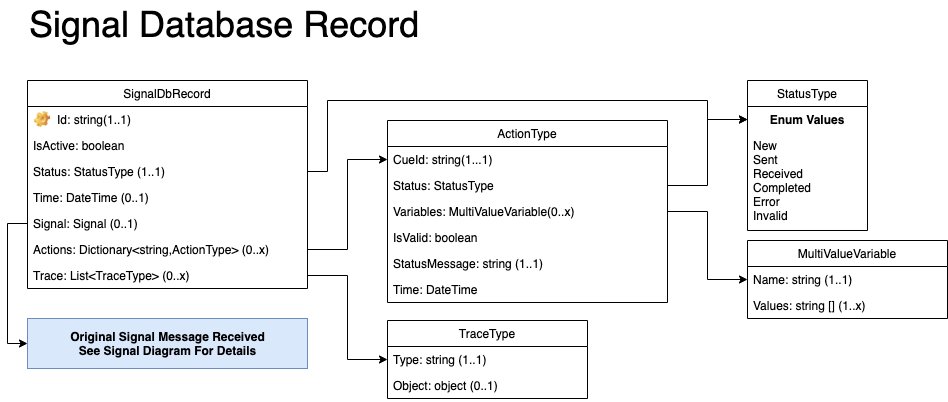

The diagram above was exported from draw.io. Its source (the exported page's mxGraphModel, read from the mxfile embedded in the PNG):
<mxGraphModel dx="1042" dy="684" grid="1" gridSize="10" guides="1" tooltips="1" connect="1" arrows="1" fold="1" page="1" pageScale="1" pageWidth="1100" pageHeight="850" math="0" shadow="0">
  <root>
    <mxCell id="0" />
    <mxCell id="1" parent="0" />
    <mxCell id="Yg6pK1T9AQLUbVwk1xyi-2" value="&lt;font style=&quot;font-size: 36px&quot;&gt;Signal Database Record&lt;/font&gt;" style="text;html=1;resizable=0;points=[];autosize=1;align=left;verticalAlign=top;spacingTop=-4;" parent="1" vertex="1">
      <mxGeometry x="40" y="40" width="410" height="20" as="geometry" />
    </mxCell>
    <mxCell id="KmfvtNIkWaQ_sEXPeE87-1" value="SignalDbRecord" style="swimlane;fontStyle=0;childLayout=stackLayout;horizontal=1;startSize=26;fillColor=none;horizontalStack=0;resizeParent=1;resizeParentMax=0;resizeLast=0;collapsible=1;marginBottom=0;" parent="1" vertex="1">
      <mxGeometry x="40" y="120" width="280" height="208" as="geometry" />
    </mxCell>
    <mxCell id="Ou2PWRsIDcKgJtkRFagu-1" value="Id: string(1..1)" style="label;fontStyle=0;strokeColor=none;fillColor=none;align=left;verticalAlign=top;overflow=hidden;spacingLeft=28;spacingRight=4;rotatable=0;points=[[0,0.5],[1,0.5]];portConstraint=eastwest;imageWidth=16;imageHeight=16;image=img/clipart/Gear_128x128.png" parent="KmfvtNIkWaQ_sEXPeE87-1" vertex="1">
      <mxGeometry y="26" width="280" height="26" as="geometry" />
    </mxCell>
    <mxCell id="KmfvtNIkWaQ_sEXPeE87-5" value="IsActive: boolean" style="text;strokeColor=none;fillColor=none;align=left;verticalAlign=top;spacingLeft=4;spacingRight=4;overflow=hidden;rotatable=0;points=[[0,0.5],[1,0.5]];portConstraint=eastwest;" parent="KmfvtNIkWaQ_sEXPeE87-1" vertex="1">
      <mxGeometry y="52" width="280" height="26" as="geometry" />
    </mxCell>
    <mxCell id="lmNlHfjNBO_UcjLoJuzN-1" value="Status: StatusType (1..1)" style="text;strokeColor=none;fillColor=none;align=left;verticalAlign=top;spacingLeft=4;spacingRight=4;overflow=hidden;rotatable=0;points=[[0,0.5],[1,0.5]];portConstraint=eastwest;" parent="KmfvtNIkWaQ_sEXPeE87-1" vertex="1">
      <mxGeometry y="78" width="280" height="26" as="geometry" />
    </mxCell>
    <mxCell id="lmNlHfjNBO_UcjLoJuzN-2" value="Time: DateTime (0..1)" style="text;strokeColor=none;fillColor=none;align=left;verticalAlign=top;spacingLeft=4;spacingRight=4;overflow=hidden;rotatable=0;points=[[0,0.5],[1,0.5]];portConstraint=eastwest;" parent="KmfvtNIkWaQ_sEXPeE87-1" vertex="1">
      <mxGeometry y="104" width="280" height="26" as="geometry" />
    </mxCell>
    <mxCell id="lmNlHfjNBO_UcjLoJuzN-5" value="Signal: Signal (0..1)" style="text;strokeColor=none;fillColor=none;align=left;verticalAlign=top;spacingLeft=4;spacingRight=4;overflow=hidden;rotatable=0;points=[[0,0.5],[1,0.5]];portConstraint=eastwest;" parent="KmfvtNIkWaQ_sEXPeE87-1" vertex="1">
      <mxGeometry y="130" width="280" height="26" as="geometry" />
    </mxCell>
    <mxCell id="lmNlHfjNBO_UcjLoJuzN-7" value="Actions: Dictionary&lt;string,ActionType&gt; (0..x)" style="text;strokeColor=none;fillColor=none;align=left;verticalAlign=top;spacingLeft=4;spacingRight=4;overflow=hidden;rotatable=0;points=[[0,0.5],[1,0.5]];portConstraint=eastwest;" parent="KmfvtNIkWaQ_sEXPeE87-1" vertex="1">
      <mxGeometry y="156" width="280" height="26" as="geometry" />
    </mxCell>
    <mxCell id="lmNlHfjNBO_UcjLoJuzN-6" value="Trace: List&lt;TraceType&gt; (0..x)" style="text;strokeColor=none;fillColor=none;align=left;verticalAlign=top;spacingLeft=4;spacingRight=4;overflow=hidden;rotatable=0;points=[[0,0.5],[1,0.5]];portConstraint=eastwest;" parent="KmfvtNIkWaQ_sEXPeE87-1" vertex="1">
      <mxGeometry y="182" width="280" height="26" as="geometry" />
    </mxCell>
    <mxCell id="lmNlHfjNBO_UcjLoJuzN-11" value="ActionType" style="swimlane;fontStyle=0;childLayout=stackLayout;horizontal=1;startSize=26;fillColor=none;horizontalStack=0;resizeParent=1;resizeParentMax=0;resizeLast=0;collapsible=1;marginBottom=0;" parent="1" vertex="1">
      <mxGeometry x="400" y="160" width="280" height="182" as="geometry" />
    </mxCell>
    <mxCell id="lmNlHfjNBO_UcjLoJuzN-13" value="CueId: string(1...1)" style="text;strokeColor=none;fillColor=none;align=left;verticalAlign=top;spacingLeft=4;spacingRight=4;overflow=hidden;rotatable=0;points=[[0,0.5],[1,0.5]];portConstraint=eastwest;" parent="lmNlHfjNBO_UcjLoJuzN-11" vertex="1">
      <mxGeometry y="26" width="280" height="26" as="geometry" />
    </mxCell>
    <mxCell id="lmNlHfjNBO_UcjLoJuzN-16" value="Status: StatusType" style="text;strokeColor=none;fillColor=none;align=left;verticalAlign=top;spacingLeft=4;spacingRight=4;overflow=hidden;rotatable=0;points=[[0,0.5],[1,0.5]];portConstraint=eastwest;" parent="lmNlHfjNBO_UcjLoJuzN-11" vertex="1">
      <mxGeometry y="52" width="280" height="26" as="geometry" />
    </mxCell>
    <mxCell id="lmNlHfjNBO_UcjLoJuzN-14" value="Variables: MultiValueVariable(0..x)" style="text;strokeColor=none;fillColor=none;align=left;verticalAlign=top;spacingLeft=4;spacingRight=4;overflow=hidden;rotatable=0;points=[[0,0.5],[1,0.5]];portConstraint=eastwest;" parent="lmNlHfjNBO_UcjLoJuzN-11" vertex="1">
      <mxGeometry y="78" width="280" height="26" as="geometry" />
    </mxCell>
    <mxCell id="lmNlHfjNBO_UcjLoJuzN-15" value="IsValid: boolean" style="text;strokeColor=none;fillColor=none;align=left;verticalAlign=top;spacingLeft=4;spacingRight=4;overflow=hidden;rotatable=0;points=[[0,0.5],[1,0.5]];portConstraint=eastwest;" parent="lmNlHfjNBO_UcjLoJuzN-11" vertex="1">
      <mxGeometry y="104" width="280" height="26" as="geometry" />
    </mxCell>
    <mxCell id="lmNlHfjNBO_UcjLoJuzN-17" value="StatusMessage: string (1..1)" style="text;strokeColor=none;fillColor=none;align=left;verticalAlign=top;spacingLeft=4;spacingRight=4;overflow=hidden;rotatable=0;points=[[0,0.5],[1,0.5]];portConstraint=eastwest;" parent="lmNlHfjNBO_UcjLoJuzN-11" vertex="1">
      <mxGeometry y="130" width="280" height="26" as="geometry" />
    </mxCell>
    <mxCell id="lmNlHfjNBO_UcjLoJuzN-18" value="Time: DateTime" style="text;strokeColor=none;fillColor=none;align=left;verticalAlign=top;spacingLeft=4;spacingRight=4;overflow=hidden;rotatable=0;points=[[0,0.5],[1,0.5]];portConstraint=eastwest;" parent="lmNlHfjNBO_UcjLoJuzN-11" vertex="1">
      <mxGeometry y="156" width="280" height="26" as="geometry" />
    </mxCell>
    <mxCell id="lmNlHfjNBO_UcjLoJuzN-8" value="StatusType" style="swimlane;fontStyle=0;childLayout=stackLayout;horizontal=1;startSize=26;fillColor=none;horizontalStack=0;resizeParent=1;resizeParentMax=0;resizeLast=0;collapsible=1;marginBottom=0;" parent="1" vertex="1">
      <mxGeometry x="760" y="120" width="120" height="150" as="geometry" />
    </mxCell>
    <mxCell id="lmNlHfjNBO_UcjLoJuzN-9" value="Enum Values" style="text;align=center;fontStyle=1;verticalAlign=middle;spacingLeft=3;spacingRight=3;strokeColor=none;rotatable=0;points=[[0,0.5],[1,0.5]];portConstraint=eastwest;" parent="lmNlHfjNBO_UcjLoJuzN-8" vertex="1">
      <mxGeometry y="26" width="120" height="26" as="geometry" />
    </mxCell>
    <mxCell id="lmNlHfjNBO_UcjLoJuzN-10" value="New&#10;Sent&#10;Received&#10;Completed&#10;Error&#10;Invalid&#10;" style="text;strokeColor=none;fillColor=none;align=left;verticalAlign=top;spacingLeft=4;spacingRight=4;overflow=hidden;rotatable=0;points=[[0,0.5],[1,0.5]];portConstraint=eastwest;" parent="lmNlHfjNBO_UcjLoJuzN-8" vertex="1">
      <mxGeometry y="52" width="120" height="98" as="geometry" />
    </mxCell>
    <mxCell id="lmNlHfjNBO_UcjLoJuzN-19" value="MultiValueVariable" style="swimlane;fontStyle=0;childLayout=stackLayout;horizontal=1;startSize=26;fillColor=none;horizontalStack=0;resizeParent=1;resizeParentMax=0;resizeLast=0;collapsible=1;marginBottom=0;" parent="1" vertex="1">
      <mxGeometry x="760" y="280" width="200" height="78" as="geometry" />
    </mxCell>
    <mxCell id="lmNlHfjNBO_UcjLoJuzN-20" value="Name: string (1..1)" style="text;strokeColor=none;fillColor=none;align=left;verticalAlign=top;spacingLeft=4;spacingRight=4;overflow=hidden;rotatable=0;points=[[0,0.5],[1,0.5]];portConstraint=eastwest;" parent="lmNlHfjNBO_UcjLoJuzN-19" vertex="1">
      <mxGeometry y="26" width="200" height="26" as="geometry" />
    </mxCell>
    <mxCell id="lmNlHfjNBO_UcjLoJuzN-21" value="Values: string [] (1..x)" style="text;strokeColor=none;fillColor=none;align=left;verticalAlign=top;spacingLeft=4;spacingRight=4;overflow=hidden;rotatable=0;points=[[0,0.5],[1,0.5]];portConstraint=eastwest;" parent="lmNlHfjNBO_UcjLoJuzN-19" vertex="1">
      <mxGeometry y="52" width="200" height="26" as="geometry" />
    </mxCell>
    <mxCell id="lmNlHfjNBO_UcjLoJuzN-22" style="edgeStyle=orthogonalEdgeStyle;rounded=0;orthogonalLoop=1;jettySize=auto;html=1;exitX=1;exitY=0.5;exitDx=0;exitDy=0;entryX=0;entryY=0.5;entryDx=0;entryDy=0;" parent="1" source="lmNlHfjNBO_UcjLoJuzN-7" target="lmNlHfjNBO_UcjLoJuzN-13" edge="1">
      <mxGeometry relative="1" as="geometry" />
    </mxCell>
    <mxCell id="lmNlHfjNBO_UcjLoJuzN-23" style="edgeStyle=orthogonalEdgeStyle;rounded=0;orthogonalLoop=1;jettySize=auto;html=1;exitX=1;exitY=0.5;exitDx=0;exitDy=0;entryX=0;entryY=0.5;entryDx=0;entryDy=0;" parent="1" source="lmNlHfjNBO_UcjLoJuzN-1" target="lmNlHfjNBO_UcjLoJuzN-9" edge="1">
      <mxGeometry relative="1" as="geometry">
        <Array as="points">
          <mxPoint x="340" y="211" />
          <mxPoint x="340" y="140" />
          <mxPoint x="720" y="140" />
          <mxPoint x="720" y="159" />
        </Array>
      </mxGeometry>
    </mxCell>
    <mxCell id="lmNlHfjNBO_UcjLoJuzN-24" style="edgeStyle=orthogonalEdgeStyle;rounded=0;orthogonalLoop=1;jettySize=auto;html=1;exitX=1;exitY=0.5;exitDx=0;exitDy=0;entryX=0;entryY=0.5;entryDx=0;entryDy=0;" parent="1" source="lmNlHfjNBO_UcjLoJuzN-14" target="lmNlHfjNBO_UcjLoJuzN-20" edge="1">
      <mxGeometry relative="1" as="geometry" />
    </mxCell>
    <mxCell id="lmNlHfjNBO_UcjLoJuzN-25" style="edgeStyle=orthogonalEdgeStyle;rounded=0;orthogonalLoop=1;jettySize=auto;html=1;exitX=1;exitY=0.5;exitDx=0;exitDy=0;entryX=0;entryY=0.5;entryDx=0;entryDy=0;" parent="1" source="lmNlHfjNBO_UcjLoJuzN-16" target="lmNlHfjNBO_UcjLoJuzN-9" edge="1">
      <mxGeometry relative="1" as="geometry" />
    </mxCell>
    <mxCell id="lmNlHfjNBO_UcjLoJuzN-26" value="&lt;b&gt;Original Signal Message Received&lt;br&gt;See Signal Diagram For Details&lt;br&gt;&lt;/b&gt;" style="html=1;fillColor=#dae8fc;strokeColor=#6c8ebf;" parent="1" vertex="1">
      <mxGeometry x="40" y="358" width="280" height="50" as="geometry" />
    </mxCell>
    <mxCell id="lmNlHfjNBO_UcjLoJuzN-27" style="edgeStyle=orthogonalEdgeStyle;rounded=0;orthogonalLoop=1;jettySize=auto;html=1;exitX=0;exitY=0.5;exitDx=0;exitDy=0;entryX=0;entryY=0.5;entryDx=0;entryDy=0;" parent="1" source="lmNlHfjNBO_UcjLoJuzN-5" target="lmNlHfjNBO_UcjLoJuzN-26" edge="1">
      <mxGeometry relative="1" as="geometry" />
    </mxCell>
    <mxCell id="tmu8rzMh6Ck26wWQwxIp-1" value="TraceType" style="swimlane;fontStyle=0;childLayout=stackLayout;horizontal=1;startSize=26;fillColor=none;horizontalStack=0;resizeParent=1;resizeParentMax=0;resizeLast=0;collapsible=1;marginBottom=0;" vertex="1" parent="1">
      <mxGeometry x="400" y="360" width="200" height="78" as="geometry" />
    </mxCell>
    <mxCell id="tmu8rzMh6Ck26wWQwxIp-2" value="Type: string (1..1)" style="text;strokeColor=none;fillColor=none;align=left;verticalAlign=top;spacingLeft=4;spacingRight=4;overflow=hidden;rotatable=0;points=[[0,0.5],[1,0.5]];portConstraint=eastwest;" vertex="1" parent="tmu8rzMh6Ck26wWQwxIp-1">
      <mxGeometry y="26" width="200" height="26" as="geometry" />
    </mxCell>
    <mxCell id="tmu8rzMh6Ck26wWQwxIp-3" value="Object: object (0..1)" style="text;strokeColor=none;fillColor=none;align=left;verticalAlign=top;spacingLeft=4;spacingRight=4;overflow=hidden;rotatable=0;points=[[0,0.5],[1,0.5]];portConstraint=eastwest;" vertex="1" parent="tmu8rzMh6Ck26wWQwxIp-1">
      <mxGeometry y="52" width="200" height="26" as="geometry" />
    </mxCell>
    <mxCell id="tmu8rzMh6Ck26wWQwxIp-4" style="edgeStyle=orthogonalEdgeStyle;rounded=0;orthogonalLoop=1;jettySize=auto;html=1;exitX=1;exitY=0.5;exitDx=0;exitDy=0;entryX=0;entryY=0.5;entryDx=0;entryDy=0;" edge="1" parent="1" source="lmNlHfjNBO_UcjLoJuzN-6" target="tmu8rzMh6Ck26wWQwxIp-2">
      <mxGeometry relative="1" as="geometry" />
    </mxCell>
  </root>
</mxGraphModel>